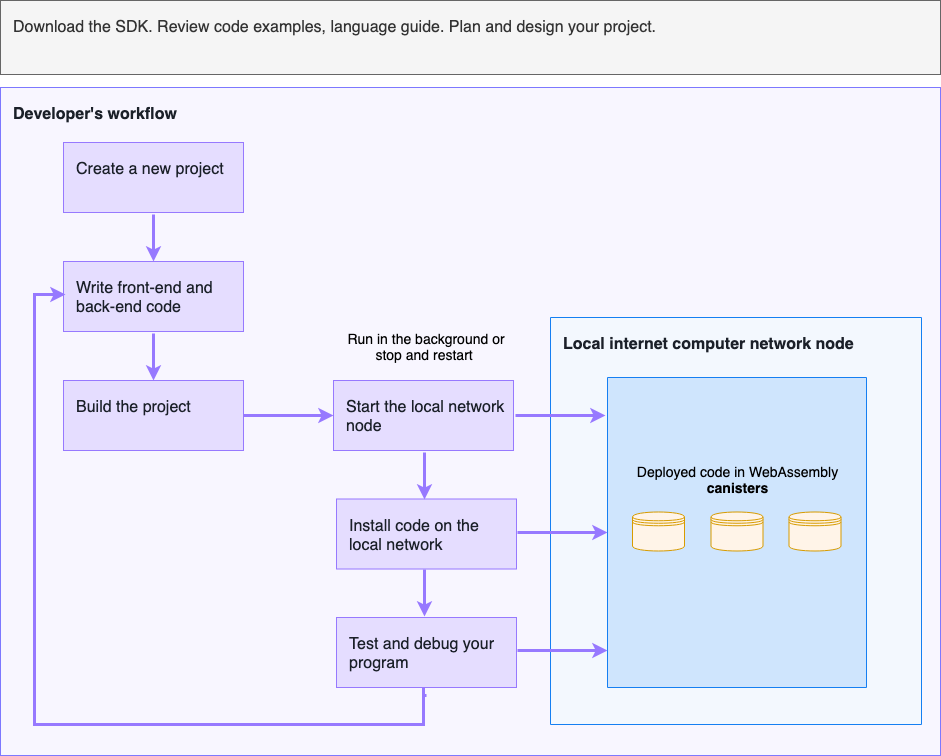

The diagram above was exported from draw.io. Its source (the exported page's mxGraphModel, read from the mxfile embedded in the PNG):
<mxGraphModel dx="1438" dy="759" grid="1" gridSize="10" guides="1" tooltips="1" connect="1" arrows="1" fold="1" page="1" pageScale="1" pageWidth="850" pageHeight="1100" math="0" shadow="0">
  <root>
    <mxCell id="0" />
    <mxCell id="1" parent="0" />
    <mxCell id="M_h5WJFbI5URHXCbMEtL-1" value="&lt;b&gt;Developer's workflow&lt;/b&gt;" style="rounded=0;whiteSpace=wrap;html=1;strokeColor=#7d78ff;fillColor=#f8f6ff;fontSize=16;fontColor=#1B2029;align=left;fontFamily=Helvetica;verticalAlign=top;spacingLeft=10;spacingTop=10;" parent="1" vertex="1">
      <mxGeometry x="10" y="230" width="940" height="668" as="geometry" />
    </mxCell>
    <mxCell id="LSJSYpctvPIJTf_3ZFmu-13" value="&lt;b&gt;Local internet computer network node&lt;/b&gt;" style="rounded=0;whiteSpace=wrap;html=1;strokeColor=#157FF2;fillColor=#F3F8FE;fontSize=16;fontColor=#1B2029;align=left;fontFamily=Helvetica;verticalAlign=top;spacingLeft=10;spacingTop=10;direction=south;" parent="1" vertex="1">
      <mxGeometry x="560" y="460" width="371" height="407" as="geometry" />
    </mxCell>
    <mxCell id="M_h5WJFbI5URHXCbMEtL-4" value="Start the local network node&lt;span style=&quot;color: rgb(0 , 0 , 0) ; font-family: &amp;#34;helvetica&amp;#34; , &amp;#34;arial&amp;#34; , sans-serif ; font-size: 0px ; white-space: nowrap&quot;&gt;%3CmxGraphModel%3E%3Croot%3E%3CmxCell%20id%3D%220%22%2F%3E%3CmxCell%20id%3D%221%22%20parent%3D%220%22%2F%3E%3CmxCell%20id%3D%222%22%20value%3D%22Create%20new%20project%22%20style%3D%22rounded%3D0%3BwhiteSpace%3Dwrap%3Bhtml%3D1%3BstrokeColor%3D%239779FF%3BfillColor%3D%23E5DDFF%3BfontSize%3D16%3BfontColor%3D%231B2029%3Balign%3Dleft%3BfontFamily%3DHelvetica%3BverticalAlign%3Dtop%3BspacingLeft%3D10%3BspacingTop%3D10%3B%22%20vertex%3D%221%22%20parent%3D%221%22%3E%3CmxGeometry%20x%3D%2252%22%20y%3D%22285%22%20width%3D%22180%22%20height%3D%2270%22%20as%3D%22geometry%22%2F%3E%3C%2FmxCell%3E%3C%2Froot%3E%3C%2FmxGraphModel%3E&lt;/span&gt;" style="rounded=0;whiteSpace=wrap;html=1;strokeColor=#9779FF;fillColor=#E5DDFF;fontSize=16;fontColor=#1B2029;align=left;fontFamily=Helvetica;verticalAlign=top;spacingLeft=10;spacingTop=10;" parent="1" vertex="1">
      <mxGeometry x="343" y="523" width="180" height="70" as="geometry" />
    </mxCell>
    <mxCell id="M_h5WJFbI5URHXCbMEtL-7" value="Build the project" style="rounded=0;whiteSpace=wrap;html=1;strokeColor=#9779FF;fillColor=#E5DDFF;fontSize=16;fontColor=#1B2029;align=left;fontFamily=Helvetica;verticalAlign=top;spacingLeft=10;spacingTop=10;" parent="1" vertex="1">
      <mxGeometry x="73" y="523" width="180" height="70" as="geometry" />
    </mxCell>
    <mxCell id="LSJSYpctvPIJTf_3ZFmu-11" value="" style="rounded=0;whiteSpace=wrap;html=1;strokeColor=#157FF2;fillColor=#CFE5FD;fontSize=16;fontColor=#1B2029;align=left;fontFamily=Helvetica;verticalAlign=top;spacingLeft=10;spacingTop=10;direction=west;" parent="1" vertex="1">
      <mxGeometry x="617" y="520" width="259" height="310" as="geometry" />
    </mxCell>
    <mxCell id="tWyrr8Wx6UDH27CV3A4k-3" value="Create a new project" style="rounded=0;whiteSpace=wrap;html=1;strokeColor=#9779FF;fillColor=#E5DDFF;fontSize=16;fontColor=#1B2029;align=left;fontFamily=Helvetica;verticalAlign=top;spacingLeft=10;spacingTop=10;" parent="1" vertex="1">
      <mxGeometry x="73" y="285" width="180" height="70" as="geometry" />
    </mxCell>
    <mxCell id="qgT4r6OBc8gZgMDkWOad-1" value="" style="shape=datastore;whiteSpace=wrap;html=1;fillColor=#FFF4E8;strokeColor=#d79b00;" vertex="1" parent="1">
      <mxGeometry x="642" y="654.5" width="52" height="39" as="geometry" />
    </mxCell>
    <mxCell id="qgT4r6OBc8gZgMDkWOad-2" value="" style="shape=datastore;whiteSpace=wrap;html=1;fillColor=#FFF4E8;strokeColor=#d79b00;" vertex="1" parent="1">
      <mxGeometry x="720.5" y="654.5" width="52" height="39" as="geometry" />
    </mxCell>
    <mxCell id="qgT4r6OBc8gZgMDkWOad-3" value="" style="shape=datastore;whiteSpace=wrap;html=1;fillColor=#FFF4E8;strokeColor=#d79b00;" vertex="1" parent="1">
      <mxGeometry x="798.5" y="654.5" width="52" height="39" as="geometry" />
    </mxCell>
    <mxCell id="qgT4r6OBc8gZgMDkWOad-6" value="" style="edgeStyle=orthogonalEdgeStyle;rounded=0;orthogonalLoop=1;jettySize=auto;html=1;strokeColor=#9779FF;strokeWidth=3;startArrow=none;startFill=0;endArrow=classic;endFill=1;entryX=0;entryY=0.5;entryDx=0;entryDy=0;" edge="1" parent="1" target="M_h5WJFbI5URHXCbMEtL-4">
      <mxGeometry relative="1" as="geometry">
        <mxPoint x="331" y="558" as="targetPoint" />
        <mxPoint x="253" y="558" as="sourcePoint" />
      </mxGeometry>
    </mxCell>
    <mxCell id="tWyrr8Wx6UDH27CV3A4k-15" value="&lt;font style=&quot;font-size: 14px&quot;&gt;Deployed code in WebAssembly &lt;b&gt;canisters&lt;/b&gt;&lt;/font&gt;" style="text;html=1;strokeColor=none;fillColor=none;align=center;verticalAlign=middle;whiteSpace=wrap;rounded=0;" parent="1" vertex="1">
      <mxGeometry x="633" y="607" width="229" height="30" as="geometry" />
    </mxCell>
    <mxCell id="qgT4r6OBc8gZgMDkWOad-9" value="Write front-end and back-end code" style="rounded=0;whiteSpace=wrap;html=1;strokeColor=#9779FF;fillColor=#E5DDFF;fontSize=16;fontColor=#1B2029;align=left;fontFamily=Helvetica;verticalAlign=top;spacingLeft=10;spacingTop=10;" vertex="1" parent="1">
      <mxGeometry x="73" y="404" width="180" height="70" as="geometry" />
    </mxCell>
    <mxCell id="qgT4r6OBc8gZgMDkWOad-10" value="Install code on the local network" style="rounded=0;whiteSpace=wrap;html=1;strokeColor=#9779FF;fillColor=#E5DDFF;fontSize=16;fontColor=#1B2029;align=left;fontFamily=Helvetica;verticalAlign=top;spacingLeft=10;spacingTop=10;" vertex="1" parent="1">
      <mxGeometry x="346" y="641.5" width="180" height="70" as="geometry" />
    </mxCell>
    <mxCell id="qgT4r6OBc8gZgMDkWOad-11" value="Test and debug your program" style="rounded=0;whiteSpace=wrap;html=1;strokeColor=#9779FF;fillColor=#E5DDFF;fontSize=16;fontColor=#1B2029;align=left;fontFamily=Helvetica;verticalAlign=top;spacingLeft=10;spacingTop=10;" vertex="1" parent="1">
      <mxGeometry x="346" y="760" width="180" height="70" as="geometry" />
    </mxCell>
    <mxCell id="qgT4r6OBc8gZgMDkWOad-12" value="" style="edgeStyle=orthogonalEdgeStyle;rounded=0;orthogonalLoop=1;jettySize=auto;html=1;strokeColor=#9779FF;strokeWidth=3;startArrow=none;startFill=0;endArrow=classic;endFill=1;entryX=0;entryY=0.5;entryDx=0;entryDy=0;" edge="1" parent="1">
      <mxGeometry relative="1" as="geometry">
        <mxPoint x="615" y="558" as="targetPoint" />
        <mxPoint x="525" y="558" as="sourcePoint" />
      </mxGeometry>
    </mxCell>
    <mxCell id="qgT4r6OBc8gZgMDkWOad-13" value="" style="edgeStyle=orthogonalEdgeStyle;rounded=0;orthogonalLoop=1;jettySize=auto;html=1;strokeColor=#9779FF;strokeWidth=3;startArrow=none;startFill=0;endArrow=classic;endFill=1;entryX=0;entryY=0.5;entryDx=0;entryDy=0;" edge="1" parent="1">
      <mxGeometry relative="1" as="geometry">
        <mxPoint x="617" y="675" as="targetPoint" />
        <mxPoint x="527" y="675" as="sourcePoint" />
      </mxGeometry>
    </mxCell>
    <mxCell id="qgT4r6OBc8gZgMDkWOad-14" value="" style="edgeStyle=orthogonalEdgeStyle;rounded=0;orthogonalLoop=1;jettySize=auto;html=1;strokeColor=#9779FF;strokeWidth=3;startArrow=none;startFill=0;endArrow=classic;endFill=1;entryX=0;entryY=0.5;entryDx=0;entryDy=0;" edge="1" parent="1">
      <mxGeometry relative="1" as="geometry">
        <mxPoint x="617" y="793" as="targetPoint" />
        <mxPoint x="527" y="793" as="sourcePoint" />
      </mxGeometry>
    </mxCell>
    <mxCell id="qgT4r6OBc8gZgMDkWOad-16" value="" style="edgeStyle=orthogonalEdgeStyle;rounded=0;orthogonalLoop=1;jettySize=auto;html=1;strokeColor=#9779FF;strokeWidth=3;startArrow=none;startFill=0;endArrow=classic;endFill=1;entryX=0;entryY=0.5;entryDx=0;entryDy=0;" edge="1" parent="1">
      <mxGeometry relative="1" as="geometry">
        <mxPoint x="75.40000000000009" y="437.4000000000001" as="targetPoint" />
        <mxPoint x="433" y="830" as="sourcePoint" />
        <Array as="points">
          <mxPoint x="436" y="838" />
          <mxPoint x="433" y="838" />
          <mxPoint x="433" y="867" />
          <mxPoint x="44" y="867" />
          <mxPoint x="44" y="438" />
        </Array>
      </mxGeometry>
    </mxCell>
    <mxCell id="qgT4r6OBc8gZgMDkWOad-23" value="" style="edgeStyle=orthogonalEdgeStyle;rounded=0;orthogonalLoop=1;jettySize=auto;html=1;strokeColor=#9779FF;strokeWidth=3;startArrow=none;startFill=0;endArrow=classic;endFill=1;" edge="1" parent="1">
      <mxGeometry relative="1" as="geometry">
        <mxPoint x="434" y="642" as="targetPoint" />
        <mxPoint x="434" y="595" as="sourcePoint" />
        <Array as="points">
          <mxPoint x="434" y="628" />
          <mxPoint x="434" y="628" />
        </Array>
      </mxGeometry>
    </mxCell>
    <mxCell id="qgT4r6OBc8gZgMDkWOad-26" value="" style="edgeStyle=orthogonalEdgeStyle;rounded=0;orthogonalLoop=1;jettySize=auto;html=1;strokeColor=#9779FF;strokeWidth=3;startArrow=none;startFill=0;endArrow=classic;endFill=1;" edge="1" parent="1">
      <mxGeometry relative="1" as="geometry">
        <mxPoint x="434.20000000000005" y="758.8" as="targetPoint" />
        <mxPoint x="434.20000000000005" y="712.4000000000001" as="sourcePoint" />
        <Array as="points">
          <mxPoint x="434" y="745" />
          <mxPoint x="434" y="745" />
        </Array>
      </mxGeometry>
    </mxCell>
    <mxCell id="qgT4r6OBc8gZgMDkWOad-27" value="" style="edgeStyle=orthogonalEdgeStyle;rounded=0;orthogonalLoop=1;jettySize=auto;html=1;strokeColor=#9779FF;strokeWidth=3;startArrow=none;startFill=0;endArrow=classic;endFill=1;" edge="1" parent="1">
      <mxGeometry relative="1" as="geometry">
        <mxPoint x="163.20000000000005" y="522.8" as="targetPoint" />
        <mxPoint x="163.20000000000005" y="476.4000000000001" as="sourcePoint" />
        <Array as="points">
          <mxPoint x="163" y="509" />
          <mxPoint x="163" y="509" />
        </Array>
      </mxGeometry>
    </mxCell>
    <mxCell id="qgT4r6OBc8gZgMDkWOad-28" value="" style="edgeStyle=orthogonalEdgeStyle;rounded=0;orthogonalLoop=1;jettySize=auto;html=1;strokeColor=#9779FF;strokeWidth=3;startArrow=none;startFill=0;endArrow=classic;endFill=1;" edge="1" parent="1">
      <mxGeometry relative="1" as="geometry">
        <mxPoint x="163" y="403.5999999999999" as="targetPoint" />
        <mxPoint x="163" y="357.20000000000005" as="sourcePoint" />
        <Array as="points">
          <mxPoint x="163" y="390" />
          <mxPoint x="163" y="390" />
        </Array>
      </mxGeometry>
    </mxCell>
    <mxCell id="qgT4r6OBc8gZgMDkWOad-30" value="&lt;span style=&quot;font-size: 14px&quot;&gt;Run in the background or stop and restart&amp;nbsp;&lt;/span&gt;" style="text;html=1;strokeColor=none;fillColor=none;align=center;verticalAlign=middle;whiteSpace=wrap;rounded=0;" vertex="1" parent="1">
      <mxGeometry x="352" y="474" width="168" height="30" as="geometry" />
    </mxCell>
    <mxCell id="qgT4r6OBc8gZgMDkWOad-31" value="Download the SDK. Review code examples, language guide. Plan and design your project." style="rounded=0;whiteSpace=wrap;html=1;strokeColor=#666666;fillColor=#f5f5f5;fontSize=16;fontColor=#333333;align=left;fontFamily=Helvetica;verticalAlign=top;spacingLeft=10;spacingTop=10;" vertex="1" parent="1">
      <mxGeometry x="10" y="143" width="940" height="74" as="geometry" />
    </mxCell>
  </root>
</mxGraphModel>